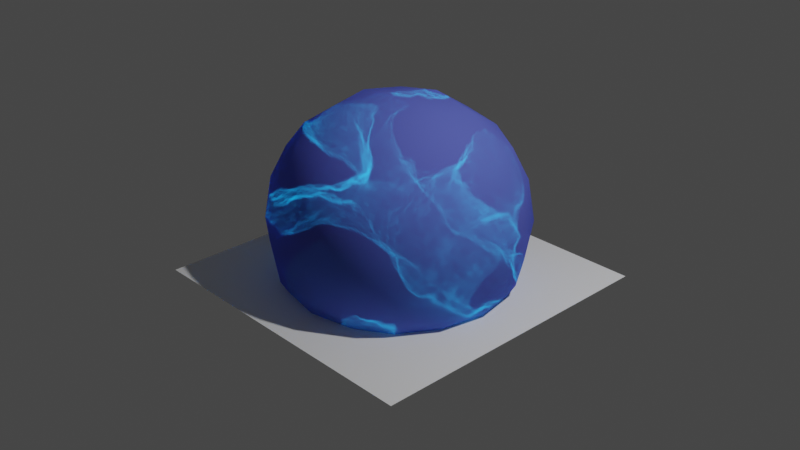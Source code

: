 # Source: Mat.blend  (saved by Blender 2.93.21; exported with 4.5.12 LTS)
import bpy
from mathutils import Matrix  # noqa: F401  (used for matrix-valued properties, if any)

bpy.ops.wm.read_factory_settings(use_empty=True)
scene = bpy.context.scene
scene.name = 'Scene'

# ---- collections
col_collection = bpy.data.collections.new('Collection'); scene.collection.children.link(col_collection)

# ---- materials (node trees are filled in below, after node groups)
mat_material = bpy.data.materials.new('Material')
mat_material.alpha_threshold = 0.0
mat_material.line_color = (0.0, 0.0, 0.0, 1.0)

# ---- material node trees
mat_material.use_nodes = True; mat_material.node_tree.nodes.clear()
_N = mat_material.node_tree.nodes; _L = mat_material.node_tree.links
n0 = _N.new('ShaderNodeOutputMaterial'); n0.name = 'Material Output'; n0.location = (895, -361)
n1 = _N.new('ShaderNodeBsdfPrincipled'); n1.name = 'Principled BSDF'; n1.location = (313, 548)
n1.distribution = 'GGX'
n1.subsurface_method = 'BURLEY'
n1.inputs[0].default_value = (0.1562, 0.1921, 0.8, 1.0)
n1.inputs[2].default_value = 0.1318
n1.inputs[3].default_value = 1.0
n1.inputs[13].default_value = 0.0
n1.inputs[18].default_value = 0.3773
n1.inputs[27].default_value = (0.0, 0.0, 0.0, 1.0)
n1.inputs[28].default_value = 1.0
n2 = _N.new('ShaderNodeVolumePrincipled'); n2.name = 'Principled Volume'; n2.location = (282, -239)
n2.inputs[0].default_value = (0.003032, 0.004879, 0.1228, 1.0)
n2.inputs[6].default_value = 69.2
n2.inputs[10].default_value = 0.0
n3 = _N.new('ShaderNodeValToRGB'); n3.name = 'ColorRamp'; n3.location = (-122, -98)
while len(n3.color_ramp.elements) > 1: n3.color_ramp.elements.remove(n3.color_ramp.elements[-1])
n3.color_ramp.elements[0].position = 0.6318; n3.color_ramp.elements[0].color = (0.0, 0.0, 0.0, 1.0)
_e = n3.color_ramp.elements.new(0.7); _e.color = (0.01157, 0.7472, 1.0, 1.0)
n4 = _N.new('ShaderNodeTexNoise'); n4.name = 'Noise Texture'; n4.location = (-269, -307)
n5 = _N.new('ShaderNodeTexCoord'); n5.name = 'Texture Coordinate'; n5.location = (-1684, -313)
n6 = _N.new('ShaderNodeMapping'); n6.name = 'Mapping'; n6.location = (-1474, -296)
n6.width = 240
n7 = _N.new('ShaderNodeTexNoise'); n7.name = 'Musgrave Texture'; n7.location = (-499, -249)
n7.width = 150
n7.normalize = False
n7.inputs[2].default_value = 1.0
n7.inputs[3].default_value = 1.0
n7.inputs[4].default_value = 0.25
n8 = _N.new('ShaderNodeMix'); n8.name = 'Mix'; n8.location = (-829, -227)
n8.data_type = 'RGBA'
n8.inputs[0].default_value = 0.7
n9 = _N.new('ShaderNodeTexNoise'); n9.name = 'Noise Texture.001'; n9.location = (-1133, -254)
n9.inputs[2].default_value = 2.0
n9.inputs[3].default_value = 12.0
_L.new(n1.outputs[0], n0.inputs[0])
_L.new(n2.outputs[0], n0.inputs[1])
_L.new(n5.outputs[3], n6.inputs[0])
_L.new(n4.outputs[0], n3.inputs[0])
_L.new(n3.outputs[0], n2.inputs[7])
_L.new(n7.outputs[0], n4.inputs[0])
_L.new(n8.outputs[2], n7.inputs[0])
_L.new(n6.outputs[0], n9.inputs[0])
_L.new(n9.outputs[1], n8.inputs[6])
_L.new(n6.outputs[0], n8.inputs[7])
n0.is_active_output = True

# ---- world
world_world = bpy.data.worlds.new('World'); scene.world = world_world
world_world.use_nodes = True; world_world.node_tree.nodes.clear()
_N = world_world.node_tree.nodes; _L = world_world.node_tree.links
n0 = _N.new('ShaderNodeOutputWorld'); n0.name = 'World Output'; n0.location = (300, 300)
n1 = _N.new('ShaderNodeBackground'); n1.name = 'Background'; n1.location = (10, 300)
n1.inputs[0].default_value = (0.05088, 0.05088, 0.05088, 1.0)
_L.new(n1.outputs[0], n0.inputs[0])
n0.is_active_output = True
world_world.color = (0.05088, 0.05088, 0.05088)
world_world.use_sun_shadow = False
world_world.sun_shadow_jitter_overblur = 0.0

# ---- cameras
cam_camera = bpy.data.cameras.new('Camera')
cam_camera.clip_end = 100.0
cam_camera.ortho_scale = 7.314

# ---- lights
light_light = bpy.data.lights.new('Light', 'POINT')
light_light.transmission_factor = 0.0
light_light.energy = 1000.0
light_light.shadow_soft_size = 0.1
light_light.shadow_maximum_resolution = 0.006
light_light.use_absolute_resolution = True

# ---- meshes
me_cube = bpy.data.meshes.new('Cube')
me_cube.from_pydata([(1.0, 1.0, 1.0), (1.0, 1.0, -1.0), (1.0, -1.0, 1.0), (1.0, -1.0, -1.0), (-1.0, 1.0, 1.0), (-1.0, 1.0, -1.0), (-1.0, -1.0, 1.0), (-1.0, -1.0, -1.0)], [], [(0, 4, 6, 2), (3, 2, 6, 7), (7, 6, 4, 5), (5, 1, 3, 7), (1, 0, 2, 3), (5, 4, 0, 1)])
me_cube.polygons.foreach_set('use_smooth', [True] * 6)
_uv = me_cube.uv_layers.new(name='UVMap')
_uv.uv.foreach_set('vector', [0.625, 0.5, 0.875, 0.5, 0.875, 0.75, 0.625, 0.75, 0.375, 0.75, 0.625, 0.75, 0.625, 1.0, 0.375, 1.0, 0.375, 0.0, 0.625, 0.0, 0.625, 0.25, 0.375, 0.25, 0.125, 0.5, 0.375, 0.5, 0.375, 0.75, 0.125, 0.75, 0.375, 0.5, 0.625, 0.5, 0.625, 0.75, 0.375, 0.75, 0.375, 0.25, 0.625, 0.25, 0.625, 0.5, 0.375, 0.5])
me_cube.materials.append(mat_material)
me_cube.use_remesh_preserve_volume = False
me_cube.use_remesh_preserve_attributes = False
me_cube.use_mirror_vertex_groups = False
me_cube.update()
me_plane = bpy.data.meshes.new('Plane')
me_plane.from_pydata([(-1.0, -1.0, 0.0), (1.0, -1.0, 0.0), (-1.0, 1.0, 0.0), (1.0, 1.0, 0.0)], [], [(0, 1, 3, 2)])
_uv = me_plane.uv_layers.new(name='UVMap')
_uv.uv.foreach_set('vector', [0.0, 0.0, 1.0, 0.0, 1.0, 1.0, 0.0, 1.0])
me_plane.use_remesh_fix_poles = True
me_plane.use_remesh_preserve_attributes = False
me_plane.update()

# ---- objects
ob_cube = bpy.data.objects.new('Cube', me_cube)
ob_light = bpy.data.objects.new('Light', light_light)
ob_camera = bpy.data.objects.new('Camera', cam_camera)
ob_plane = bpy.data.objects.new('Plane', me_plane)

# ---- transforms, parenting, visibility, modifiers, constraints
ob_cube.location = (0.0, 0.0, 0.0)
ob_cube.lock_rotations_4d = False
ob_cube.empty_display_type = 'ARROWS'
ob_cube.lineart.crease_threshold = 0.0
_m = ob_cube.modifiers.new('Subdivision', 'SUBSURF')
_m.levels = 3
_m = ob_cube.modifiers.new('Displace', 'DISPLACE')
ob_light.location = (4.076, 1.005, 5.904)
ob_light.rotation_euler = (0.6503, 0.05522, 1.866)
ob_light.lock_rotations_4d = False
ob_light.empty_display_type = 'ARROWS'
ob_light.color = (0.0, 0.0, 0.0, 0.0)
ob_light.lineart.crease_threshold = 0.0
ob_camera.location = (7.359, -6.926, 4.958)
ob_camera.rotation_euler = (1.109, 0.0, 0.8149)
ob_camera.lock_rotations_4d = False
ob_camera.empty_display_type = 'ARROWS'
ob_camera.color = (0.0, 0.0, 0.0, 0.0)
ob_camera.display_type = 'WIRE'
ob_camera.lineart.crease_threshold = 0.0
ob_plane.location = (0.0, 0.0, -0.6282)
ob_plane.scale = (1.652, 1.652, 1.652)

# ---- collection membership
col_collection.objects.link(ob_cube)
col_collection.objects.link(ob_light)
col_collection.objects.link(ob_camera)
col_collection.objects.link(ob_plane)

# ---- scene / render settings (as saved in the file)
scene.camera = ob_camera
scene.frame_start = 1; scene.frame_end = 250; scene.frame_set(1)
scene.render.engine = 'CYCLES'
scene.cycles.use_denoising = False
scene.cycles.samples = 128
scene.cycles.sampling_pattern = 'TABULATED_SOBOL'
scene.cycles.use_adaptive_sampling = False
scene.cycles.use_light_tree = False
scene.view_settings.view_transform = 'Filmic'
bpy.context.view_layer.update()
